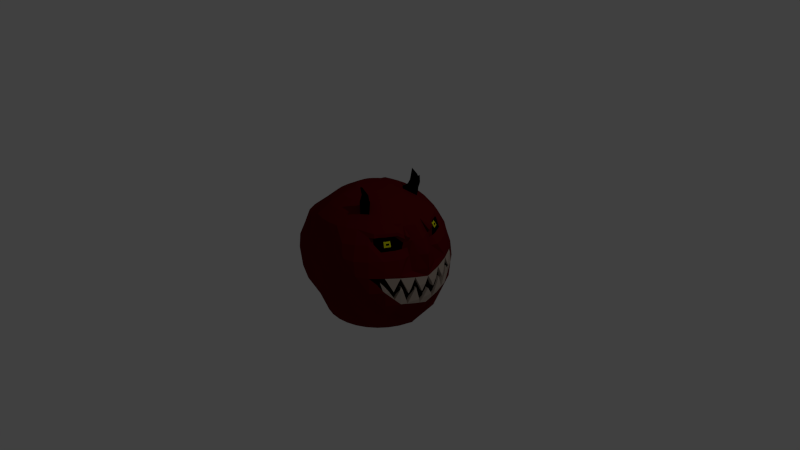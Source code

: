 # Source: redSkull.blend  (saved by Blender 2.75.0; exported with 4.5.12 LTS)
import bpy
from mathutils import Matrix  # noqa: F401  (used for matrix-valued properties, if any)

bpy.ops.wm.read_factory_settings(use_empty=True)
scene = bpy.context.scene
scene.name = 'Scene'

# ---- collections
col_collection_1 = bpy.data.collections.new('Collection 1'); scene.collection.children.link(col_collection_1)

# ---- materials (node trees are filled in below, after node groups)
mat_material_001 = bpy.data.materials.new('Material.001')
mat_material_001.alpha_threshold = 0.0
mat_material_001.use_transparent_shadow = False
mat_material_001.diffuse_color = (0.1149, 0.004362, 0.005327, 1.0)
mat_material_001.roughness = 0.5
mat_material_002 = bpy.data.materials.new('Material.002')
mat_material_002.alpha_threshold = 0.0
mat_material_002.use_transparent_shadow = False
mat_material_002.diffuse_color = (0.0, 0.0, 0.0, 1.0)
mat_material_002.roughness = 0.5
mat_material_003 = bpy.data.materials.new('Material.003')
mat_material_003.alpha_threshold = 0.0
mat_material_003.use_transparent_shadow = False
mat_material_003.diffuse_color = (0.7989, 0.8, 0.0, 1.0)
mat_material_003.specular_color = (1.0, 0.966, 0.1849)
mat_material_003.roughness = 0.5
mat_material_004 = bpy.data.materials.new('Material.004')
mat_material_004.alpha_threshold = 0.0
mat_material_004.use_transparent_shadow = False
mat_material_004.diffuse_color = (0.477, 0.3934, 0.3335, 1.0)
mat_material_004.roughness = 0.5

# ---- material node trees

# ---- world
world_world = bpy.data.worlds.new('World'); scene.world = world_world
world_world.color = (0.05088, 0.05088, 0.05088)
world_world.use_sun_shadow = False
world_world.sun_shadow_jitter_overblur = 0.0
world_world.cycles.sampling_method = 'MANUAL'
world_world.cycles.sample_map_resolution = 256

# ---- cameras
cam_camera = bpy.data.cameras.new('Camera')
cam_camera.clip_end = 100.0
cam_camera.lens = 35.0
cam_camera.sensor_width = 32.0
cam_camera.sensor_height = 18.0
cam_camera.ortho_scale = 7.314
cam_camera.dof.focus_distance = 0.0
cam_camera.dof.aperture_fstop = 128.0

# ---- lights
light_lamp = bpy.data.lights.new('Lamp', 'POINT')
light_lamp.transmission_factor = 0.0
light_lamp.cutoff_distance = 30.0
light_lamp.energy = 100.0
light_lamp.shadow_buffer_clip_start = 1.001
light_lamp.shadow_soft_size = 0.1
light_lamp.shadow_maximum_resolution = 0.006
light_lamp.use_absolute_resolution = True
light_lamp.cycles.use_multiple_importance_sampling = False

# ---- meshes
me_sphere = bpy.data.meshes.new('Sphere')
me_sphere.from_pydata([(-0.1951, 0.0, 0.9808), (-0.3064, 0.0, 0.9239), (-0.4793, 0.0, 0.8315), (-0.6311, 0.0, 0.7071), (-0.8315, 0.0, 0.5556), (-0.8918, 0.0, 0.3827), (-0.9808, 0.0, 0.1951), (-1.0, 0.0, 7.55e-08), (-0.9345, 0.0, -0.1951), (-0.9239, 0.0, -0.3827), (-0.8315, 0.0, -0.5556), (-0.6993, 0.002233, -0.7071), (-0.5556, 0.0, -0.714), (-0.3827, 0.0, -0.762), (-0.1951, 0.0, -0.7601), (0.1951, -7.212e-09, 0.9808), (0.3827, 4.122e-08, 0.9239), (0.5556, 2.632e-08, 0.8315), (0.7733, -2.584e-08, 0.7071), (0.8976, -8.544e-08, 0.5556), (0.99, 6.357e-08, 0.3827), (0.9953, -0.001519, 0.1951), (0.9808, -8.544e-08, -0.1951), (0.9239, 6.357e-08, -0.3827), (0.7617, -8.544e-08, -0.5556), (0.7071, 0.002163, -0.7071), (0.5556, -1.094e-08, -0.7089), (0.3827, 3.964e-09, -0.762), (0.1951, 3.964e-09, -0.7601), (0.1913, -0.03806, 0.9808), (0.3753, -0.07466, 0.9239), (0.5449, -0.1084, 0.8315), (0.708, -0.1395, 0.7071), (0.8216, -0.1637, 0.5556), (0.8545, -0.1818, 0.3827), (0.9103, -0.1929, 0.1951), (0.9808, -0.1951, 7.55e-08), (0.9619, -0.1913, -0.1951), (0.8363, -0.1802, -0.3827), (0.7457, -0.1622, -0.5556), (0.6935, -0.04495, -0.7071), (0.3596, -0.1994, -0.6752), (0.3753, -0.07466, -0.762), (0.1913, -0.03806, -0.7601), (0.1802, -0.07466, 0.9808), (0.3536, -0.1464, 0.9239), (0.5133, -0.2126, 0.8315), (0.7512, -0.2731, 0.679), (0.7301, -0.3182, 0.5556), (0.8536, -0.3536, 0.3827), (0.9061, -0.3753, 0.1951), (0.9239, -0.3827, 7.55e-08), (0.9061, -0.3753, -0.1951), (0.7837, -0.3536, -0.3827), (0.7682, -0.3182, -0.5556), (0.6533, -0.1776, -0.7071), (0.3387, -0.2682, -0.6752), (0.3536, -0.1464, -0.762), (0.1802, -0.07466, -0.7601), (0.1622, -0.1084, 0.9808), (0.3182, -0.2126, 0.9239), (0.4619, -0.3087, 0.8315), (0.6858, -0.3954, 0.679), (0.6533, -0.4619, 0.5556), (0.7682, -0.5133, 0.3827), (0.8155, -0.5449, 0.1951), (0.8315, -0.5556, 7.55e-08), (0.8155, -0.5449, -0.1951), (0.7682, -0.4414, -0.3827), (0.6913, -0.3901, -0.5556), (0.5879, -0.2999, -0.7071), (0.3048, -0.3316, -0.6752), (0.3182, -0.2126, -0.762), (0.1622, -0.1084, -0.7601), (0.138, -0.1379, 0.9808), (0.2706, -0.2706, 0.9239), (0.3928, -0.3928, 0.8315), (0.5979, -0.5025, 0.679), (0.5879, -0.5879, 0.5556), (0.6533, -0.6533, 0.3827), (0.6935, -0.6935, 0.1951), (0.7071, -0.7071, 7.55e-08), (0.6935, -0.5816, -0.1951), (0.6533, -0.5414, -0.3827), (0.5879, -0.476, -0.5556), (0.5, -0.407, -0.7071), (0.2592, -0.3871, -0.6752), (0.2706, -0.2706, -0.762), (0.1379, -0.1379, -0.7601), (0.1084, -0.1622, 0.9808), (0.2126, -0.3182, 0.9239), (0.3087, -0.4619, 0.8315), (0.3928, -0.5879, 0.7071), (0.4619, -0.6913, 0.5556), (0.5133, -0.7682, 0.3827), (0.5449, -0.7436, 0.1951), (0.5556, -0.7196, 7.55e-08), (0.5449, -0.7036, -0.1951), (0.5133, -0.6125, -0.3827), (0.4619, -0.5458, -0.5556), (0.3928, -0.4949, -0.7071), (0.2037, -0.4327, -0.6752), (0.2126, -0.3182, -0.762), (0.1084, -0.1622, -0.7601), (3.258e-07, 0.0, -0.7793), (0.07466, -0.1802, 0.9808), (0.1464, -0.3536, 0.9239), (0.2126, -0.5133, 0.8315), (0.2706, -0.6533, 0.7071), (0.3182, -0.7682, 0.5556), (0.3536, -0.7821, 0.3827), (0.3753, -0.7942, 0.1951), (0.3827, -0.812, 7.55e-08), (0.3753, -0.713, -0.1951), (0.3536, -0.6604, -0.3827), (0.3182, -0.5751, -0.5556), (0.2706, -0.5603, -0.7071), (0.1403, -0.4666, -0.6752), (0.1464, -0.3536, -0.762), (0.07466, -0.1802, -0.7601), (0.03806, -0.1913, 0.9808), (0.07466, -0.3753, 0.9239), (0.1084, -0.5449, 0.8315), (0.1379, -0.6935, 0.7071), (0.1622, -0.7436, 0.5556), (0.1802, -0.7942, 0.3827), (0.1913, -0.7242, 0.1951), (0.1951, -0.6975, 7.55e-08), (0.1913, -0.6787, -0.1951), (0.1802, -0.6229, -0.3827), (0.1622, -0.6224, -0.5556), (0.1379, -0.6005, -0.7071), (0.07152, -0.4875, -0.6752), (0.07466, -0.3753, -0.762), (0.03806, -0.1913, -0.7601), (3.117e-07, -0.1951, 0.9808), (2.819e-07, -0.3827, 0.9239), (2.819e-07, -0.5556, 0.8315), (1.851e-07, -0.7071, 0.7071), (1.404e-07, -0.7191, 0.5556), (3.192e-07, -0.812, 0.3827), (9.567e-08, -0.743, 0.1951), (1.404e-07, -0.7168, 7.55e-08), (9.567e-08, -0.6402, -0.1951), (3.192e-07, -0.6406, -0.3827), (1.404e-07, -0.6384, -0.5556), (1.851e-07, -0.6141, -0.7071), (2.781e-07, -0.4945, -0.6752), (2.521e-07, -0.3827, -0.762), (3.155e-07, -0.1951, -0.7601), (-0.03806, -0.1913, 0.9808), (-0.07466, -0.3753, 0.9239), (-0.1084, -0.5449, 0.8315), (-0.1379, -0.6935, 0.7071), (-0.1622, -0.7032, 0.5556), (-0.1802, -0.7942, 0.3827), (-0.1913, -0.7242, 0.1951), (-0.1951, -0.6975, 7.55e-08), (-0.1913, -0.6787, -0.1951), (-0.1802, -0.6229, -0.3827), (-0.1622, -0.6224, -0.5556), (-0.1379, -0.6005, -0.7071), (-0.07152, -0.4875, -0.6752), (-0.07466, -0.3753, -0.762), (-0.03806, -0.1913, -0.7601), (-0.07466, -0.1802, 0.9808), (-0.1464, -0.3536, 0.9239), (-0.2126, -0.5133, 0.8315), (-0.2706, -0.6533, 0.7071), (-0.3182, -0.6558, 0.5556), (-0.3536, -0.7416, 0.3827), (-0.3753, -0.6684, 0.1951), (-0.3827, -0.6861, 7.55e-08), (-0.3753, -0.6684, -0.1951), (-0.3536, -0.6158, -0.3827), (-0.3182, -0.5476, -0.5556), (-0.2706, -0.5603, -0.7071), (-0.1403, -0.4666, -0.6752), (-0.1464, -0.3536, -0.762), (-0.07466, -0.1802, -0.7601), (-0.1084, -0.1622, 0.9808), (-0.1363, -0.3182, 0.9239), (-0.2324, -0.4619, 0.8315), (-0.3168, -0.5879, 0.7071), (-0.4619, -0.6195, 0.5556), (-0.5133, -0.561, 0.3827), (-0.5449, -0.6083, 0.1951), (-0.5556, -0.6243, 7.55e-08), (-0.5449, -0.6083, -0.1951), (-0.5133, -0.6014, -0.3827), (-0.4619, -0.5422, -0.5556), (-0.3928, -0.4949, -0.7071), (-0.2037, -0.4327, -0.6752), (-0.2126, -0.3182, -0.762), (-0.1084, -0.1622, -0.7601), (-0.1379, -0.1379, 0.9808), (-0.1943, -0.2706, 0.9239), (-0.3165, -0.3928, 0.8315), (-0.424, -0.5, 0.7071), (-0.5879, -0.5161, 0.5556), (-0.6533, -0.5814, 0.3827), (-0.6935, -0.6216, 0.1951), (-0.7071, -0.6352, 7.55e-08), (-0.6935, -0.6216, -0.1951), (-0.6533, -0.5814, -0.3827), (-0.5879, -0.4388, -0.5556), (-0.5, -0.407, -0.7071), (-0.2592, -0.3871, -0.6752), (-0.2706, -0.2706, -0.762), (-0.1379, -0.1379, -0.7601), (-0.1622, -0.1084, 0.9808), (-0.2419, -0.2126, 0.9239), (-0.3856, -0.3087, 0.8315), (-0.5119, -0.3928, 0.7071), (-0.6913, -0.4619, 0.5556), (-0.7361, -0.5133, 0.3827), (-0.8155, -0.5449, 0.1951), (-0.8315, -0.5556, 7.55e-08), (-0.7692, -0.5449, -0.1951), (-0.7682, -0.5133, -0.3827), (-0.6913, -0.3128, -0.5556), (-0.5879, -0.2999, -0.7071), (-0.3048, -0.3316, -0.6752), (-0.3182, -0.2126, -0.762), (-0.1622, -0.1084, -0.7601), (2.48e-08, -1.247e-07, 1.0), (-0.1802, -0.07466, 0.9808), (-0.2773, -0.1464, 0.9239), (-0.437, -0.2126, 0.8315), (-0.5772, -0.2706, 0.7071), (-0.7682, -0.3182, 0.5556), (-0.8215, -0.3536, 0.3827), (-0.9061, -0.3753, 0.1951), (-0.9239, -0.3827, 7.55e-08), (-0.8598, -0.3753, -0.1951), (-0.8536, -0.3536, -0.3827), (-0.7682, -0.3182, -0.5556), (-0.6533, -0.1776, -0.7071), (-0.3387, -0.2682, -0.6752), (-0.3536, -0.1464, -0.762), (-0.1802, -0.07466, -0.7601), (-0.1913, -0.03806, 0.9808), (-0.299, -0.07466, 0.9239), (-0.4686, -0.1084, 0.8315), (-0.6175, -0.1379, 0.7071), (-0.8155, -0.1622, 0.5556), (-0.8741, -0.1802, 0.3827), (-0.9619, -0.1913, 0.1951), (-0.9808, -0.1951, 7.55e-08), (-0.9156, -0.1913, -0.1951), (-0.9061, -0.1802, -0.3827), (-0.8155, -0.1622, -0.5556), (-0.6935, -0.04495, -0.7071), (-0.3596, -0.1994, -0.6752), (-0.3753, -0.07466, -0.762), (-0.1913, -0.03806, -0.7601), (0.849, -0.1541, 0.6033), (0.8092, -0.1727, 0.4691), (0.6727, -0.2944, 0.6313), (0.7728, -0.3359, 0.4691), (0.6734, -0.2043, 0.7071), (0.8116, -0.2402, 0.5556), (0.8798, -0.2669, 0.3827), (0.6016, -0.4274, 0.6313), (0.6917, -0.4876, 0.4691), (0.7185, -0.3342, 0.679), (0.6997, -0.3901, 0.5556), (0.8109, -0.4334, 0.3827), (0.544, -0.544, 0.6313), (0.6206, -0.6206, 0.4691), (0.6016, -0.5249, 0.5556), (0.6419, -0.4489, 0.679), (0.7107, -0.5833, 0.3827), (0.6752, -0.5541, 0.4691), (0.5538, -0.4857, 0.6313), (0.7323, -0.4117, 0.4691), (0.6371, -0.3609, 0.6313), (0.7978, -0.2535, 0.4691), (0.8305, -0.2248, 0.6033), (0.7992, -0.1479, 0.6421), (0.7606, -0.2847, 0.6421), (0.6925, -0.4122, 0.6421), (0.6193, -0.524, 0.6421), (0.6466, -0.4681, 0.6421), (0.7266, -0.3485, 0.6421), (0.8002, -0.2155, 0.6421), (0.8487, -0.2143, 0.6421), (0.7997, -0.2154, 0.6427), (0.7014, -0.3063, 0.5935), (0.6275, -0.4447, 0.5935), (0.7109, -0.3541, 0.5556), (0.7515, -0.327, 0.5123), (0.6725, -0.4748, 0.5123), (0.6725, -0.426, 0.5556), (0.712, -0.4497, 0.4691), (0.7526, -0.3738, 0.4691), (0.712, -0.4009, 0.5123), (0.6194, -0.3941, 0.6313), (0.6549, -0.3276, 0.6313), (0.6644, -0.3755, 0.5935), (0.6829, -0.3409, 0.5935), (0.6459, -0.4101, 0.5935), (0.7317, -0.364, 0.5123), (0.6923, -0.4378, 0.5123), (0.6901, -0.408, 0.5556), (0.6861, -0.3828, 0.5745), (0.7093, -0.3721, 0.5556), (0.7099, -0.3955, 0.534), (0.6737, -0.3582, 0.5935), (0.6969, -0.3475, 0.5745), (0.6552, -0.3928, 0.5935), (0.6592, -0.418, 0.5745), (0.7219, -0.3824, 0.5123), (0.7213, -0.359, 0.534), (0.7021, -0.4194, 0.5123), (0.6824, -0.4319, 0.534), (0.7001, -0.4137, 0.534), (0.6767, -0.4004, 0.5745), (0.6955, -0.3651, 0.5745), (0.7196, -0.3773, 0.534), (0.8162, -0.5454, 0.1862), (0.9682, -0.1926, 0.1302), (0.9916, -9.387e-08, 0.08481), (0.9089, -0.3765, 0.1644), (0.9485, -0.1887, -0.2404), (0.9488, -1.651e-09, -0.3006), (0.9457, -0.3108, 7.55e-08), (0.9618, -0.2577, 7.55e-08), (0.879, -0.4666, 7.55e-08), (0.9864, -0.1381, 7.55e-08), (0.9952, -0.04848, 7.55e-08), (0.9136, -0.402, 7.55e-08), (0.9304, -0.2954, -0.1951), (0.935, -0.2802, -0.1951), (0.8539, -0.5136, 7.55e-08), (0.968, -0.1303, -0.1951), (0.9741, -0.0677, -0.1951), (0.9813, -0.09497, -0.09519), (0.9469, -0.2861, -0.06179), (0.8263, -0.5521, 0.06308), (0.9486, -0.1043, -0.2673), (0.8096, -0.5774, 0.03089), (0.9192, -0.3807, 0.0516), (0.9259, -0.2882, -0.2162), (0.8758, -0.4485, -0.1159), (0.9916, -9.38e-08, -0.08567), (0.93, -0.3626, 7.55e-08), (0.9489, -0.06964, 0.06508), (0.9576, -0.2057, -0.03796), (0.862, -0.106, 0.2707), (0.9562, 0.004508, 0.06508), (0.8807, 0.08791, 0.1709), (0.7835, -0.5943, 0.1276), (0.8614, -0.3029, -0.06188), (0.5452, -0.7204, 0.2255), (0.688, -0.548, 0.203), (0.8828, -0.3409, -0.001549), (0.901, -0.2807, -0.001549), (0.745, -0.4779, -0.01378), (0.8759, -0.4656, 0.005103), (0.9337, -0.1366, 0.02238), (0.8425, -0.369, 0.2087), (0.8366, -0.2875, -0.2286), (0.842, -0.2698, -0.2286), (0.9323, -0.1583, -0.195), (0.9455, -0.02446, -0.195), (0.9161, -0.3904, 0.01733), (0.9278, -0.08644, -0.08841), (0.8558, -0.2767, -0.07346), (0.6997, -0.5558, 0.05964), (0.6803, -0.5852, 0.0344), (0.8544, -0.3739, 0.07739), (0.9398, 0.02409, -0.07733), (0.7706, -0.4021, -0.1365), (0.7872, -0.08962, -0.2588), (0.6499, -0.6049, 0.1469), (0.8579, -0.3557, 0.1545), (0.8296, -0.441, -0.001211), (0.7391, -0.562, 0.1197), (0.7797, -0.522, 0.05855), (0.9363, 0.001021, 0.07914), (0.8939, -0.27, -0.05975), (0.8927, -0.2935, -0.001211), (0.8623, -0.3798, -0.001211), (0.8677, -0.3597, 0.04768), (0.8779, -0.3425, -0.001211), (0.908, -0.2431, -0.001211), (0.9141, -0.1814, 0.1222), (0.9313, -0.1298, -0.001211), (0.9139, -0.1224, -0.186), (0.926, -0.1838, -0.001211), (0.9397, -0.04491, -0.001211), (0.9362, 0.001021, -0.08237), (0.9197, -0.06312, -0.186), (0.6539, -0.656, 0.1836), (0.7701, -0.5157, 0.1752), (0.8955, -0.09778, -0.2545), (0.7639, -0.546, 0.02805), (0.8783, -0.2788, -0.186), (0.8826, -0.2644, -0.186), (0.8266, -0.4239, -0.111), (0.8058, -0.4856, -0.001211), (0.9265, -0.08895, -0.09139), (0.8347, -0.1158, 0.5556), (0.9297, -0.09026, 0.3827), (0.4995, -0.4838, 0.7259), (0.6322, -0.2561, 0.7382), (0.5722, -0.3729, 0.7365), (0.6778, -0.1337, 0.7301), (0.3476, -0.8011, 0.4117), (0.7829, -0.4413, -0.3827), (0.7489, -0.5878, -0.1951), (0.6708, -0.6985, 7.55e-08), (0.7024, -0.6641, -0.0674), (0.5437, -0.7752, 0.2024), (0.5494, -0.7733, 0.1951), (0.7788, -0.4819, -0.3404), (0.3796, -0.8015, 0.3827), (0.2972, -0.4086, 1.16), (0.3905, -0.4485, 1.075), (0.2777, -0.4246, 1.16), (0.3621, -0.4683, 1.075), (0.3317, -0.3317, 0.8777), (0.2606, -0.3901, 0.8777), (0.2416, -0.2944, 0.9239), (0.3508, -0.4274, 0.8315), (0.3773, -0.4296, 1.076), (0.3534, -0.4493, 1.076), (0.2874, -0.4166, 1.16), (0.3764, -0.4601, 1.075), (0.2708, -0.3922, 1.007), (0.3288, -0.3446, 1.007), (0.4064, -0.4071, 0.941), (0.3222, -0.4762, 0.941), (0.3643, -0.4416, 0.941), (0.2961, -0.4333, 0.9818), (0.3672, -0.375, 0.9818), (0.3654, -0.4394, 1.076), (0.2998, -0.3684, 1.007), (0.3623, -0.3623, 0.8546), (0.2846, -0.426, 0.8546), (0.2561, -0.2825, 0.9239), (0.3718, -0.4101, 0.8315), (0.3848, -0.4338, 1.068), (0.3587, -0.4553, 1.068), (0.2923, -0.4126, 1.16), (0.3835, -0.4543, 1.075), (0.2749, -0.4033, 1.06), (0.3125, -0.323, 0.9586), (0.4048, -0.4033, 0.8932), (0.3316, -0.4859, 0.9912), (0.3012, -0.3012, 0.9008), (0.2366, -0.3541, 0.9008), (0.2271, -0.3063, 0.9239), (0.3297, -0.4447, 0.8315), (0.3688, -0.4273, 1.094), (0.3471, -0.4451, 1.094), (0.2826, -0.4206, 1.16), (0.3693, -0.4659, 1.075), (0.2545, -0.3706, 0.9586), (0.3329, -0.3557, 1.06), (0.4159, -0.4202, 0.9903), (0.3206, -0.4724, 0.8932), (0.3738, -0.4548, 0.9903), (0.3627, -0.4378, 0.8932), (0.3433, -0.4589, 0.941), (0.3853, -0.4244, 0.941), (0.3139, -0.4549, 1.034), (0.2784, -0.4117, 0.9297), (0.2721, -0.3974, 1.005), (0.3201, -0.4692, 0.9587), (0.385, -0.3966, 1.034), (0.3495, -0.3533, 0.9297), (0.3978, -0.4055, 0.9587), (0.3366, -0.3444, 1.005), (0.3594, -0.4443, 1.076), (0.3713, -0.4345, 1.076), (0.3718, -0.4445, 1.068), (0.358, -0.4362, 1.094), (0.3039, -0.3795, 1.06), (0.2835, -0.3468, 0.9586), (0.3143, -0.3565, 1.007), (0.2853, -0.3803, 1.007), (0.269, -0.3587, 0.9586), (0.298, -0.3349, 0.9586), (0.3184, -0.3676, 1.06), (0.3634, -0.4317, 1.094), (0.3783, -0.4392, 1.068), (0.3652, -0.4499, 1.068), (0.3189, -0.3228, 0.9528), (0.38, -0.3839, 0.9066), (0.4155, -0.4271, 1.011), (0.3024, -0.4476, 0.9066), (0.2544, -0.3757, 0.9528), (0.2898, -0.419, 1.057), (0.3838, -0.4205, 0.8932), (0.3417, -0.4551, 0.8932), (0.3527, -0.472, 0.9903), (0.3948, -0.4375, 0.9903), (0.3379, -0.4909, 1.011), (0.3544, -0.366, 1.057), (0.3525, -0.4406, 1.094), (0.2894, -0.3914, 1.06), (0.8859, -0.2819, -0.181), (0.8905, -0.2667, -0.181), (0.8814, -0.2747, -0.2022)], [], [(35, 21, 404, 34), (28, 27, 42, 43), (335, 36, 37), (16, 15, 29, 30), (23, 325, 340, 324, 38), (17, 16, 30, 31), (24, 23, 38, 39), (18, 17, 31, 408, 32), (25, 24, 39, 40), (403, 32, 279, 256, 33), (26, 25, 40, 41), (404, 403, 33, 257, 34), (27, 26, 41, 42), (39, 38, 53, 54), (32, 408, 406, 47, 260), (40, 39, 54, 55), (285, 287, 47, 280), (41, 40, 55, 56), (277, 261, 48, 291, 259), (42, 41, 56, 57), (35, 34, 262, 49, 50), (43, 42, 57, 58), (346, 342, 51), (332, 346, 51, 52), (30, 29, 44, 45), (38, 324, 343, 52, 53), (31, 30, 45, 46), (58, 57, 72, 73), (334, 339, 66), (67, 52, 344, 66), (45, 44, 59, 60), (410, 416, 68), (46, 45, 60, 61), (69, 54, 410, 68), (47, 406, 407, 62, 265), (55, 54, 69, 70), (284, 265, 62, 281), (56, 55, 70, 71), (303, 315, 293, 63, 292), (57, 56, 71, 72), (50, 49, 267, 64, 65), (70, 69, 84, 85), (283, 271, 77, 282), (71, 70, 85, 86), (273, 270, 78, 269), (72, 71, 86, 87), (65, 64, 272, 79, 80), (73, 72, 87, 88), (81, 66, 341, 80), (411, 413, 82), (60, 59, 74, 75), (68, 416, 411, 82, 83), (61, 60, 75, 451, 422, 439, 76), (69, 68, 83, 84), (62, 407, 405, 77, 271), (82, 413, 412, 96, 97), (75, 74, 89, 90, 453, 424, 441), (83, 82, 97, 98), (502, 447, 420, 457), (84, 83, 98, 99), (77, 405, 76, 442, 425, 454, 91, 92), (85, 84, 99, 100), (78, 268, 282, 77, 92, 93), (86, 85, 100, 101), (79, 269, 78, 93, 94), (87, 86, 101, 102), (415, 414, 95), (88, 87, 102, 103), (412, 415, 95, 96), (93, 92, 108, 109), (101, 100, 116, 117), (417, 409, 110), (102, 101, 117, 118), (95, 414, 417, 110, 111), (103, 102, 118, 119), (96, 95, 111, 112), (97, 96, 112, 113), (90, 89, 105, 106), (98, 97, 113, 114), (91, 440, 423, 452, 90, 106, 107), (99, 98, 114, 115), (92, 91, 107, 108), (100, 99, 115, 116), (113, 112, 127, 128), (106, 105, 120, 121), (114, 113, 128, 129), (107, 106, 121, 122), (115, 114, 129, 130), (108, 107, 122, 123), (116, 115, 130, 131), (109, 108, 123, 124), (117, 116, 131, 132), (110, 409, 124, 125), (118, 117, 132, 133), (111, 110, 125, 126), (119, 118, 133, 134), (112, 111, 126, 127), (132, 131, 146, 147), (125, 124, 139, 140), (133, 132, 147, 148), (126, 125, 140, 141), (134, 133, 148, 149), (127, 126, 141, 142), (128, 127, 142, 143), (121, 120, 135, 136), (129, 128, 143, 144), (122, 121, 136, 137), (130, 129, 144, 145), (123, 122, 137, 138), (131, 130, 145, 146), (124, 123, 138, 139), (136, 135, 150, 151), (144, 143, 158, 159), (137, 136, 151, 152), (145, 144, 159, 160), (138, 137, 152, 153), (146, 145, 160, 161), (139, 138, 153, 154), (147, 146, 161, 162), (140, 139, 154, 155), (148, 147, 162, 163), (141, 140, 155, 156), (149, 148, 163, 164), (142, 141, 156, 157), (143, 142, 157, 158), (155, 154, 169, 170), (163, 162, 177, 178), (156, 155, 170, 171), (164, 163, 178, 179), (157, 156, 171, 172), (158, 157, 172, 173), (151, 150, 165, 166), (159, 158, 173, 174), (152, 151, 166, 167), (160, 159, 174, 175), (153, 152, 167, 168), (161, 160, 175, 176), (154, 153, 168, 169), (162, 161, 176, 177), (174, 173, 188, 189), (167, 166, 181, 182), (175, 174, 189, 190), (168, 167, 182, 183), (176, 175, 190, 191), (169, 168, 183, 184), (177, 176, 191, 192), (170, 169, 184, 185), (178, 177, 192, 193), (171, 170, 185, 186), (179, 178, 193, 194), (172, 171, 186, 187), (173, 172, 187, 188), (166, 165, 180, 181), (193, 192, 207, 208), (186, 185, 200, 201), (194, 193, 208, 209), (187, 186, 201, 202), (188, 187, 202, 203), (181, 180, 195, 196), (189, 188, 203, 204), (182, 181, 196, 197), (190, 189, 204, 205), (183, 182, 197, 198), (191, 190, 205, 206), (184, 183, 198, 199), (192, 191, 206, 207), (185, 184, 199, 200), (205, 204, 219, 220), (198, 197, 212, 213), (206, 205, 220, 221), (199, 198, 213, 214), (207, 206, 221, 222), (200, 199, 214, 215), (208, 207, 222, 223), (201, 200, 215, 216), (209, 208, 223, 224), (202, 201, 216, 217), (203, 202, 217, 218), (196, 195, 210, 211), (204, 203, 218, 219), (197, 196, 211, 212), (224, 223, 239, 240), (217, 216, 232, 233), (218, 217, 233, 234), (211, 210, 226, 227), (219, 218, 234, 235), (212, 211, 227, 228), (220, 219, 235, 236), (213, 212, 228, 229), (221, 220, 236, 237), (214, 213, 229, 230), (222, 221, 237, 238), (215, 214, 230, 231), (223, 222, 238, 239), (216, 215, 231, 232), (229, 228, 243, 244), (237, 236, 251, 252), (230, 229, 244, 245), (238, 237, 252, 253), (231, 230, 245, 246), (239, 238, 253, 254), (232, 231, 246, 247), (240, 239, 254, 255), (233, 232, 247, 248), (234, 233, 248, 249), (227, 226, 241, 242), (235, 234, 249, 250), (228, 227, 242, 243), (236, 235, 250, 251), (15, 225, 29), (104, 28, 43), (29, 225, 44), (104, 43, 58), (44, 225, 59), (104, 58, 73), (59, 225, 74), (104, 73, 88), (74, 225, 89), (104, 88, 103), (89, 225, 105), (104, 103, 119), (105, 225, 120), (104, 119, 134), (120, 225, 135), (104, 134, 149), (135, 225, 150), (104, 149, 164), (150, 225, 165), (104, 164, 179), (165, 225, 180), (104, 179, 194), (180, 225, 195), (104, 194, 209), (195, 225, 210), (104, 209, 224), (210, 225, 226), (104, 224, 240), (226, 225, 241), (104, 240, 255), (248, 247, 6, 7), (241, 225, 0), (104, 255, 14), (249, 248, 7, 8), (242, 241, 0, 1), (250, 249, 8, 9), (243, 242, 1, 2), (251, 250, 9, 10), (244, 243, 2, 3), (252, 251, 10, 11), (245, 244, 3, 4), (253, 252, 11, 12), (246, 245, 4, 5), (254, 253, 12, 13), (247, 246, 5, 6), (255, 254, 13, 14), (272, 273, 269, 79), (64, 264, 273, 272), (273, 264, 270), (270, 274, 268, 78), (63, 289, 263, 274, 270), (281, 62, 271, 283), (267, 275, 294, 264, 64), (49, 259, 295, 275, 267), (319, 306, 266, 307), (301, 297, 263, 289), (300, 298, 276, 299, 308), (280, 47, 265, 284), (262, 277, 259, 49), (34, 257, 277, 262), (257, 33, 261, 277), (48, 261, 258, 288), (33, 256, 278, 261), (286, 287, 285), (261, 278, 258), (264, 292, 63, 270), (278, 256, 286, 285), (258, 280, 284, 276, 298), (263, 281, 283, 274), (274, 283, 282, 268), (276, 284, 281, 263, 297), (258, 278, 280), (278, 285, 280), (287, 260, 47), (256, 279, 286), (279, 32, 260, 287, 286), (318, 308, 299, 305), (48, 288, 300, 309, 290), (288, 258, 298, 300), (293, 311, 301, 289, 63), (317, 310, 301, 311), (299, 276, 297, 301, 310), (295, 302, 312, 296, 275), (259, 291, 302, 295), (291, 48, 290, 313, 302), (294, 303, 292, 264), (275, 296, 314, 303, 294), (316, 304, 293, 315), (314, 316, 315, 303), (296, 307, 316, 314), (307, 266, 304, 316), (304, 317, 311, 293), (266, 305, 317, 304), (305, 299, 310, 317), (306, 318, 305, 266), (290, 309, 318, 306), (309, 300, 308, 318), (312, 319, 307, 296), (302, 313, 319, 312), (313, 290, 306, 319), (66, 339, 352, 341), (344, 334, 66), (323, 50, 65, 320), (322, 21, 35, 321), (321, 35, 50, 323), (320, 65, 80), (340, 335, 37, 324), (343, 332, 52), (51, 342, 331), (323, 320, 328), (322, 321, 329, 330), (321, 323, 326, 327), (52, 51, 331, 344), (329, 337, 330), (326, 338, 327), (22, 345, 336), (325, 22, 336, 340), (37, 36, 333), (324, 37, 333, 343), (332, 343, 505, 503), (360, 349, 348), (350, 351, 347), (348, 349, 353), (373, 366, 359, 358), (359, 355, 369, 358), (371, 361, 359, 366), (357, 361, 371, 356), (372, 350, 347, 367, 360, 348, 364, 365), (374, 365, 364), (348, 353, 368, 357, 356, 362, 363), (369, 355, 354, 370, 375), (389, 396, 374, 364), (396, 393, 365, 374), (398, 399, 363, 362), (328, 320, 395, 377), (341, 352, 378, 397), (330, 337, 402, 391), (339, 334, 401, 379), (337, 329, 388, 402), (344, 331, 383, 400), (334, 344, 400, 401), (333, 36, 390, 399), (346, 332, 398, 385), (340, 336, 393, 396), (321, 327, 386, 387), (80, 341, 397, 394), (335, 340, 396, 389), (326, 323, 376, 382), (320, 80, 394, 395), (331, 342, 384, 383), (338, 326, 382, 381), (352, 339, 379, 378), (323, 328, 377, 376), (342, 346, 385, 384), (327, 338, 381, 386), (329, 321, 387, 388), (36, 335, 389, 390), (322, 330, 391, 380), (336, 345, 392, 393), (20, 19, 403, 404), (19, 18, 32, 403), (21, 20, 404), (406, 46, 61, 407), (408, 31, 46, 406), (407, 61, 76, 405), (53, 52, 67, 416, 410), (413, 81, 412), (81, 80, 415, 412), (67, 66, 81, 413, 411), (414, 94, 417), (80, 79, 94, 414, 415), (54, 53, 410), (94, 93, 109, 409, 417), (416, 67, 411), (409, 109, 124), (501, 457, 420, 456), (500, 460, 418, 455), (499, 450, 421, 444), (498, 461, 419, 446), (497, 463, 429, 458), (496, 464, 434, 465), (495, 449, 432, 466), (494, 467, 427, 456), (493, 468, 435, 469), (492, 462, 433, 470), (491, 471, 426, 443), (490, 472, 436, 473), (489, 448, 431, 474), (488, 475, 427, 444), (487, 476, 437, 477), (486, 445, 428, 478), (485, 479, 428, 445), (484, 480, 438, 481), (483, 459, 430, 482), (480, 483, 482, 438), (424, 453, 483, 480), (453, 90, 459, 483), (448, 484, 481, 431), (75, 441, 484, 448), (441, 424, 480, 484), (460, 485, 445, 418), (431, 481, 485, 460), (481, 438, 479, 485), (476, 486, 478, 437), (426, 455, 486, 476), (455, 418, 445, 486), (446, 487, 477, 429), (419, 443, 487, 446), (443, 426, 476, 487), (458, 488, 444, 421), (429, 477, 488, 458), (477, 437, 475, 488), (472, 489, 474, 436), (422, 451, 489, 472), (451, 75, 448, 489), (449, 490, 473, 432), (76, 439, 490, 449), (439, 422, 472, 490), (461, 491, 443, 419), (432, 473, 491, 461), (473, 436, 471, 491), (468, 492, 470, 435), (423, 440, 492, 468), (440, 91, 462, 492), (459, 493, 469, 430), (90, 452, 493, 459), (452, 423, 468, 493), (447, 494, 456, 420), (430, 469, 494, 447), (469, 435, 467, 494), (464, 495, 466, 434), (425, 442, 495, 464), (442, 76, 449, 495), (462, 496, 465, 433), (91, 454, 496, 462), (454, 425, 464, 496), (450, 497, 458, 421), (433, 465, 497, 450), (465, 434, 463, 497), (463, 498, 446, 429), (434, 466, 498, 463), (466, 432, 461, 498), (467, 499, 444, 427), (435, 470, 499, 467), (470, 433, 450, 499), (471, 500, 455, 426), (436, 474, 500, 471), (474, 431, 460, 500), (475, 501, 456, 427), (437, 478, 501, 475), (478, 428, 457, 501), (479, 502, 457, 428), (438, 482, 502, 479), (482, 430, 447, 502), (505, 504, 503), (343, 333, 504, 505)])
me_sphere.polygons.foreach_set('material_index', [0, 0, 3, 0, 0, 0, 0, 0, 0, 0, 0, 0, 0, 0, 0, 0, 0, 0, 1, 0, 0, 0, 3, 3, 0, 0, 0, 0, 3, 0, 0, 0, 0, 0, 0, 0, 0, 0, 1, 0, 0, 0, 0, 0, 0, 0, 0, 0, 0, 0, 0, 0, 0, 0, 0, 0, 0, 0, 1, 0, 0, 0, 0, 0, 0, 0, 0, 0, 0, 0, 0, 0, 0, 0, 0, 0, 0, 0, 0, 0, 0, 0, 0, 0, 0, 0, 0, 0, 0, 0, 0, 0, 0, 0, 0, 0, 0, 0, 0, 0, 0, 0, 0, 0, 0, 0, 0, 0, 0, 0, 0, 0, 0, 0, 0, 0, 0, 0, 0, 0, 0, 0, 0, 0, 0, 0, 0, 0, 0, 0, 0, 0, 0, 0, 0, 0, 0, 0, 0, 0, 0, 0, 0, 0, 0, 0, 0, 0, 0, 0, 0, 0, 0, 0, 0, 0, 0, 0, 0, 0, 0, 0, 0, 0, 0, 0, 0, 0, 0, 0, 0, 0, 0, 0, 0, 0, 0, 0, 0, 0, 0, 0, 0, 0, 0, 0, 0, 0, 0, 0, 0, 0, 0, 0, 0, 0, 0, 0, 0, 0, 0, 0, 0, 0, 0, 0, 0, 0, 0, 0, 0, 0, 0, 0, 0, 0, 0, 0, 0, 0, 0, 0, 0, 0, 0, 0, 0, 0, 0, 0, 0, 0, 0, 0, 0, 0, 0, 0, 0, 0, 0, 0, 0, 0, 0, 0, 0, 0, 0, 0, 0, 0, 0, 0, 0, 0, 0, 0, 0, 1, 0, 0, 0, 1, 1, 1, 0, 0, 0, 0, 1, 0, 0, 0, 1, 0, 0, 0, 0, 0, 0, 0, 0, 0, 0, 1, 1, 1, 1, 1, 1, 1, 1, 1, 1, 1, 2, 2, 2, 1, 2, 2, 1, 2, 2, 1, 2, 2, 2, 3, 3, 0, 0, 0, 0, 3, 3, 3, 3, 3, 3, 3, 3, 3, 3, 3, 3, 3, 3, 1, 1, 1, 1, 1, 1, 1, 1, 1, 1, 1, 0, 0, 0, 3, 3, 3, 3, 3, 3, 3, 3, 3, 3, 3, 0, 3, 3, 0, 3, 3, 3, 3, 3, 3, 3, 3, 3, 3, 0, 0, 0, 0, 0, 0, 0, 0, 0, 0, 0, 0, 0, 0, 0, 0, 1, 1, 1, 1, 1, 1, 1, 1, 1, 1, 1, 1, 1, 1, 1, 1, 1, 1, 1, 1, 1, 1, 1, 1, 1, 1, 1, 1, 1, 1, 1, 1, 1, 1, 1, 1, 1, 1, 1, 1, 1, 1, 1, 1, 1, 1, 1, 1, 1, 1, 1, 1, 1, 1, 1, 1, 1, 1, 1, 1, 1, 1, 1, 1, 1, 1, 1, 1, 1, 1, 1, 1, 1, 1, 1, 1, 1, 1, 1, 1, 3])
me_sphere.materials.append(mat_material_001)
me_sphere.materials.append(mat_material_002)
me_sphere.materials.append(mat_material_003)
me_sphere.materials.append(mat_material_004)
me_sphere.use_remesh_preserve_volume = False
me_sphere.use_remesh_preserve_attributes = False
me_sphere.use_mirror_vertex_groups = False
me_sphere.update()

# ---- objects
ob_sphere = bpy.data.objects.new('Sphere', me_sphere)
ob_lamp = bpy.data.objects.new('Lamp', light_lamp)
ob_camera = bpy.data.objects.new('Camera', cam_camera)

# ---- transforms, parenting, visibility, modifiers, constraints
ob_sphere.location = (0.0, 0.0, 0.0)
ob_sphere.lineart.crease_threshold = 0.0
_m = ob_sphere.modifiers.new('Mirror', 'MIRROR')
_m.use_axis = (False, True, False)
ob_lamp.location = (4.076, 1.005, 5.904)
ob_lamp.rotation_euler = (0.6503, 0.05522, 1.866)
ob_lamp.lock_rotations_4d = False
ob_lamp.empty_display_type = 'ARROWS'
ob_lamp.color = (0.0, 0.0, 0.0, 0.0)
ob_lamp.lineart.crease_threshold = 0.0
ob_camera.location = (7.481, -6.508, 5.344)
ob_camera.rotation_euler = (1.109, 0.01082, 0.8149)
ob_camera.lock_rotations_4d = False
ob_camera.empty_display_type = 'ARROWS'
ob_camera.color = (0.0, 0.0, 0.0, 0.0)
ob_camera.display_type = 'WIRE'
ob_camera.lineart.crease_threshold = 0.0

# ---- collection membership
col_collection_1.objects.link(ob_sphere)
col_collection_1.objects.link(ob_lamp)
col_collection_1.objects.link(ob_camera)

# ---- scene / render settings (as saved in the file)
scene.camera = ob_camera
scene.frame_start = 1; scene.frame_end = 250; scene.frame_set(1)
scene.render.engine = 'BLENDER_EEVEE_NEXT'
scene.render.resolution_percentage = 50
scene.render.dither_intensity = 0.0
scene.cycles.use_denoising = False
scene.cycles.samples = 10
scene.cycles.sampling_pattern = 'TABULATED_SOBOL'
scene.cycles.light_sampling_threshold = 0.0
scene.cycles.use_adaptive_sampling = False
scene.cycles.use_light_tree = False
scene.cycles.blur_glossy = 0.0
scene.cycles.pixel_filter_type = 'GAUSSIAN'
scene.cycles.sample_clamp_indirect = 0.0
scene.view_settings.view_transform = 'Standard'
bpy.context.view_layer.update()
